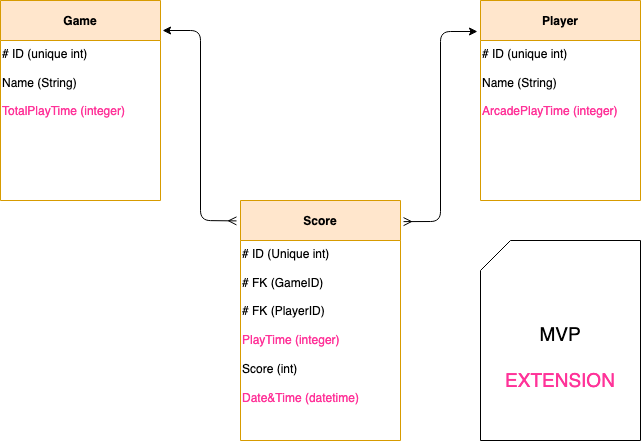

The diagram above was exported from draw.io. Its source (the exported page's mxGraphModel, read from the mxfile embedded in the PNG):
<mxGraphModel dx="1427" dy="744" grid="1" gridSize="10" guides="1" tooltips="1" connect="1" arrows="1" fold="1" page="1" pageScale="1" pageWidth="827" pageHeight="1169" math="0" shadow="0">
  <root>
    <mxCell id="WIyWlLk6GJQsqaUBKTNV-0" />
    <mxCell id="WIyWlLk6GJQsqaUBKTNV-1" parent="WIyWlLk6GJQsqaUBKTNV-0" />
    <mxCell id="zkfFHV4jXpPFQw0GAbJ--0" value="Game" style="swimlane;fontStyle=1;align=center;verticalAlign=middle;childLayout=stackLayout;horizontal=1;startSize=40;horizontalStack=0;resizeParent=1;resizeLast=0;collapsible=1;marginBottom=0;rounded=0;shadow=0;strokeWidth=1;fillColor=#ffe6cc;strokeColor=#d79b00;" parent="WIyWlLk6GJQsqaUBKTNV-1" vertex="1">
      <mxGeometry x="80" y="40" width="160" height="200" as="geometry">
        <mxRectangle x="80" y="40" width="160" height="26" as="alternateBounds" />
      </mxGeometry>
    </mxCell>
    <mxCell id="mwgo78fbmI82Gh-1UB7O-1" value="&lt;div&gt;# ID (unique int)&lt;br&gt;&lt;/div&gt;&lt;div&gt;&lt;br&gt;&lt;/div&gt;&lt;div&gt;Name (String)&lt;/div&gt;&lt;div&gt;&lt;br&gt;&lt;/div&gt;&lt;div&gt;&lt;font color=&quot;#FF3399&quot;&gt;TotalPlayTime (integer)&lt;/font&gt;&lt;/div&gt;&lt;div&gt;&lt;font color=&quot;#FF3399&quot;&gt;&lt;br&gt;&lt;/font&gt;&lt;/div&gt;&lt;div&gt;&lt;br&gt;&lt;/div&gt;&lt;div&gt;&lt;br&gt;&lt;/div&gt;&lt;div&gt;&lt;br&gt;&lt;/div&gt;" style="text;html=1;strokeColor=none;fillColor=none;align=left;verticalAlign=top;whiteSpace=wrap;rounded=0;" parent="zkfFHV4jXpPFQw0GAbJ--0" vertex="1">
      <mxGeometry y="40" width="160" height="160" as="geometry" />
    </mxCell>
    <mxCell id="zkfFHV4jXpPFQw0GAbJ--13" value="Score" style="swimlane;fontStyle=1;align=center;verticalAlign=middle;childLayout=stackLayout;horizontal=1;startSize=40;horizontalStack=0;resizeParent=1;resizeLast=0;collapsible=1;marginBottom=0;rounded=0;shadow=0;strokeWidth=1;fillColor=#ffe6cc;strokeColor=#d79b00;" parent="WIyWlLk6GJQsqaUBKTNV-1" vertex="1">
      <mxGeometry x="320" y="240" width="160" height="240" as="geometry">
        <mxRectangle x="340" y="380" width="170" height="26" as="alternateBounds" />
      </mxGeometry>
    </mxCell>
    <mxCell id="mwgo78fbmI82Gh-1UB7O-3" value="&lt;div&gt;# ID (Unique int)&lt;/div&gt;&lt;div&gt;&lt;br&gt;&lt;/div&gt;&lt;div&gt;# FK (GameID)&lt;br&gt;&lt;/div&gt;&lt;div&gt;&lt;br&gt;&lt;/div&gt;&lt;div&gt;# FK (PlayerID)&lt;/div&gt;&lt;div&gt;&lt;br&gt;&lt;/div&gt;&lt;div&gt;&lt;font color=&quot;#FF3399&quot;&gt;PlayTime (integer)&lt;/font&gt;&lt;br&gt;&lt;/div&gt;&lt;div&gt;&lt;br&gt;&lt;/div&gt;&lt;div&gt;Score (int)&lt;/div&gt;&lt;div&gt;&lt;br&gt;&lt;/div&gt;&lt;div&gt;&lt;font color=&quot;#FF3399&quot;&gt;Date&amp;amp;Time (datetime)&lt;/font&gt;&lt;br&gt;&lt;/div&gt;" style="text;html=1;strokeColor=none;fillColor=none;align=left;verticalAlign=top;whiteSpace=wrap;rounded=0;" parent="zkfFHV4jXpPFQw0GAbJ--13" vertex="1">
      <mxGeometry y="40" width="160" height="200" as="geometry" />
    </mxCell>
    <mxCell id="zkfFHV4jXpPFQw0GAbJ--17" value="Player" style="swimlane;fontStyle=1;align=center;verticalAlign=middle;childLayout=stackLayout;horizontal=1;startSize=40;horizontalStack=0;resizeParent=1;resizeLast=0;collapsible=1;marginBottom=0;rounded=0;shadow=0;strokeWidth=1;fillColor=#ffe6cc;strokeColor=#d79b00;" parent="WIyWlLk6GJQsqaUBKTNV-1" vertex="1">
      <mxGeometry x="560" y="40" width="160" height="200" as="geometry">
        <mxRectangle x="550" y="140" width="160" height="26" as="alternateBounds" />
      </mxGeometry>
    </mxCell>
    <mxCell id="mwgo78fbmI82Gh-1UB7O-0" value="&lt;div&gt;# ID (unique int)&lt;/div&gt;&lt;div&gt;&lt;br&gt;&lt;/div&gt;&lt;div&gt;Name (String)&lt;/div&gt;&lt;div&gt;&lt;br&gt;&lt;/div&gt;&lt;div&gt;&lt;font color=&quot;#FF3399&quot;&gt;ArcadePlayTime (integer)&lt;/font&gt;&lt;br&gt;&lt;/div&gt;" style="text;html=1;strokeColor=none;fillColor=none;align=left;verticalAlign=top;whiteSpace=wrap;rounded=0;" parent="zkfFHV4jXpPFQw0GAbJ--17" vertex="1">
      <mxGeometry y="40" width="160" height="160" as="geometry" />
    </mxCell>
    <mxCell id="mwgo78fbmI82Gh-1UB7O-5" value="" style="endArrow=ERmany;startArrow=classic;html=1;exitX=1.013;exitY=0.15;exitDx=0;exitDy=0;exitPerimeter=0;endFill=0;entryX=-0.025;entryY=0.085;entryDx=0;entryDy=0;entryPerimeter=0;" parent="WIyWlLk6GJQsqaUBKTNV-1" source="zkfFHV4jXpPFQw0GAbJ--0" target="zkfFHV4jXpPFQw0GAbJ--13" edge="1">
      <mxGeometry width="50" height="50" relative="1" as="geometry">
        <mxPoint x="310" y="300" as="sourcePoint" />
        <mxPoint x="310" y="377" as="targetPoint" />
        <Array as="points">
          <mxPoint x="280" y="70" />
          <mxPoint x="280" y="260" />
        </Array>
      </mxGeometry>
    </mxCell>
    <mxCell id="mwgo78fbmI82Gh-1UB7O-11" value="" style="endArrow=ERmany;startArrow=classic;html=1;exitX=-0.019;exitY=0.155;exitDx=0;exitDy=0;exitPerimeter=0;endFill=0;entryX=1.019;entryY=0.088;entryDx=0;entryDy=0;entryPerimeter=0;" parent="WIyWlLk6GJQsqaUBKTNV-1" source="zkfFHV4jXpPFQw0GAbJ--17" target="zkfFHV4jXpPFQw0GAbJ--13" edge="1">
      <mxGeometry width="50" height="50" relative="1" as="geometry">
        <mxPoint x="459.9999999999999" y="70" as="sourcePoint" />
        <mxPoint x="490" y="180" as="targetPoint" />
        <Array as="points">
          <mxPoint x="520" y="71" />
          <mxPoint x="520" y="261" />
        </Array>
      </mxGeometry>
    </mxCell>
    <mxCell id="xAks7eWazDkw8pQM7S38-4" value="&lt;div align=&quot;center&quot;&gt;&lt;br&gt;&lt;/div&gt;&lt;div style=&quot;font-size: 19px&quot; align=&quot;center&quot;&gt;&lt;font style=&quot;font-size: 19px&quot;&gt;&lt;br&gt;&lt;/font&gt;&lt;/div&gt;&lt;div style=&quot;font-size: 19px&quot; align=&quot;center&quot;&gt;&lt;font style=&quot;font-size: 19px&quot;&gt;MVP&lt;/font&gt;&lt;/div&gt;&lt;div style=&quot;font-size: 19px&quot; align=&quot;center&quot;&gt;&lt;font style=&quot;font-size: 19px&quot;&gt;&lt;br&gt;&lt;/font&gt;&lt;/div&gt;&lt;div style=&quot;font-size: 19px&quot; align=&quot;center&quot;&gt;&lt;font style=&quot;font-size: 19px&quot; color=&quot;#FF3399&quot;&gt;EXTENSION&lt;/font&gt;&lt;font style=&quot;font-size: 19px&quot;&gt;&lt;br&gt;&lt;/font&gt;&lt;/div&gt;" style="shape=card;whiteSpace=wrap;html=1;align=center;" parent="WIyWlLk6GJQsqaUBKTNV-1" vertex="1">
      <mxGeometry x="560" y="280" width="160" height="200" as="geometry" />
    </mxCell>
  </root>
</mxGraphModel>